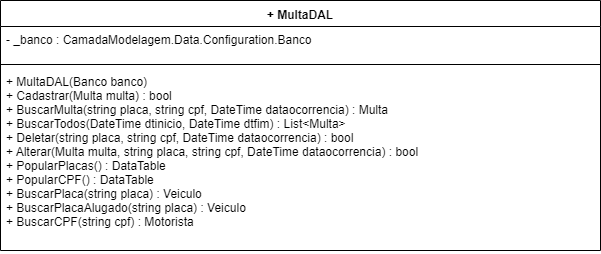

The diagram above was exported from draw.io. Its source (the exported page's mxGraphModel, read from the mxfile embedded in the PNG):
<mxGraphModel dx="1132" dy="349" grid="1" gridSize="10" guides="1" tooltips="1" connect="1" arrows="1" fold="1" page="1" pageScale="1" pageWidth="1169" pageHeight="827" math="0" shadow="0">
  <root>
    <mxCell id="0" />
    <mxCell id="1" parent="0" />
    <mxCell id="MYMX8F3CuHnzxPZbWVWI-5" value="+ MultaDAL" style="swimlane;fontStyle=1;align=center;verticalAlign=top;childLayout=stackLayout;horizontal=1;startSize=26;horizontalStack=0;resizeParent=1;resizeParentMax=0;resizeLast=0;collapsible=1;marginBottom=0;" parent="1" vertex="1">
      <mxGeometry x="10" y="70" width="600" height="250" as="geometry" />
    </mxCell>
    <mxCell id="MYMX8F3CuHnzxPZbWVWI-6" value="- _banco : CamadaModelagem.Data.Configuration.Banco" style="text;strokeColor=none;fillColor=none;align=left;verticalAlign=top;spacingLeft=4;spacingRight=4;overflow=hidden;rotatable=0;points=[[0,0.5],[1,0.5]];portConstraint=eastwest;" parent="MYMX8F3CuHnzxPZbWVWI-5" vertex="1">
      <mxGeometry y="26" width="600" height="34" as="geometry" />
    </mxCell>
    <mxCell id="MYMX8F3CuHnzxPZbWVWI-7" value="" style="line;strokeWidth=1;fillColor=none;align=left;verticalAlign=middle;spacingTop=-1;spacingLeft=3;spacingRight=3;rotatable=0;labelPosition=right;points=[];portConstraint=eastwest;" parent="MYMX8F3CuHnzxPZbWVWI-5" vertex="1">
      <mxGeometry y="60" width="600" height="8" as="geometry" />
    </mxCell>
    <mxCell id="MYMX8F3CuHnzxPZbWVWI-8" value="+ MultaDAL(Banco banco)&#10;+ Cadastrar(Multa multa) : bool&#10;+ BuscarMulta(string placa, string cpf, DateTime dataocorrencia) : Multa&#10;+ BuscarTodos(DateTime dtinicio, DateTime dtfim) : List&lt;Multa&gt;&#10;+ Deletar(string placa, string cpf, DateTime dataocorrencia) : bool&#10;+ Alterar(Multa multa, string placa, string cpf, DateTime dataocorrencia) : bool&#10;+ PopularPlacas() : DataTable&#10;+ PopularCPF() : DataTable&#10;+ BuscarPlaca(string placa) : Veiculo&#10;+ BuscarPlacaAlugado(string placa) : Veiculo&#10;+ BuscarCPF(string cpf) : Motorista&#10; &#10; " style="text;strokeColor=none;fillColor=none;align=left;verticalAlign=top;spacingLeft=4;spacingRight=4;overflow=hidden;rotatable=0;points=[[0,0.5],[1,0.5]];portConstraint=eastwest;" parent="MYMX8F3CuHnzxPZbWVWI-5" vertex="1">
      <mxGeometry y="68" width="600" height="182" as="geometry" />
    </mxCell>
  </root>
</mxGraphModel>